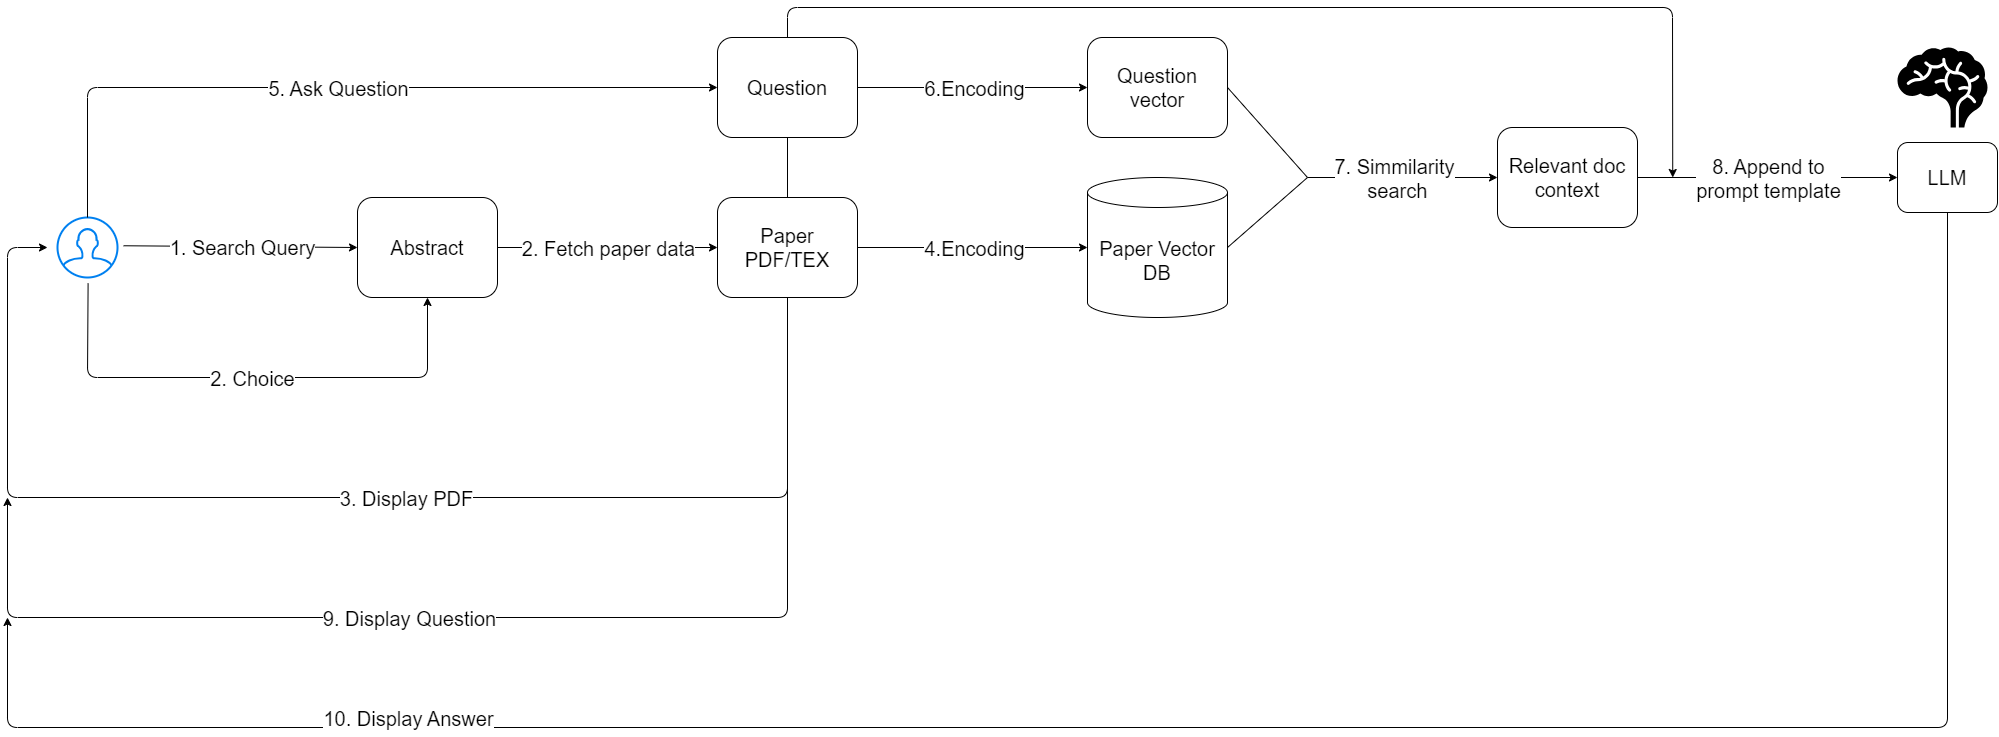

The diagram above was exported from draw.io. Its source (the exported page's mxGraphModel, read from the mxfile embedded in the PNG):
<mxGraphModel dx="2314" dy="3212" grid="1" gridSize="10" guides="0" tooltips="1" connect="1" arrows="1" fold="1" page="1" pageScale="2" pageWidth="1169" pageHeight="827" math="0" shadow="0">
  <root>
    <mxCell id="0" />
    <mxCell id="1" parent="0" />
    <mxCell id="68" value="" style="group;strokeWidth=2;" vertex="1" connectable="0" parent="1">
      <mxGeometry x="30" y="-70" width="1990" height="720" as="geometry" />
    </mxCell>
    <mxCell id="2" value="" style="html=1;verticalLabelPosition=bottom;align=center;labelBackgroundColor=#ffffff;verticalAlign=top;strokeWidth=2;strokeColor=#0080F0;shadow=0;dashed=0;shape=mxgraph.ios7.icons.user;" parent="68" vertex="1">
      <mxGeometry x="50" y="210" width="60" height="60" as="geometry" />
    </mxCell>
    <mxCell id="5" value="&lt;font style=&quot;font-size: 20px;&quot;&gt;Abstract&lt;/font&gt;" style="rounded=1;whiteSpace=wrap;html=1;" parent="68" vertex="1">
      <mxGeometry x="350" y="190" width="140" height="100" as="geometry" />
    </mxCell>
    <mxCell id="7" value="" style="endArrow=classic;html=1;exitX=1.1;exitY=0.471;exitDx=0;exitDy=0;exitPerimeter=0;entryX=0;entryY=0.5;entryDx=0;entryDy=0;" parent="68" source="2" target="5" edge="1">
      <mxGeometry relative="1" as="geometry">
        <mxPoint x="140" y="239.42" as="sourcePoint" />
        <mxPoint x="250" y="240" as="targetPoint" />
      </mxGeometry>
    </mxCell>
    <mxCell id="8" value="&lt;font style=&quot;font-size: 20px;&quot;&gt;1. Search Query&lt;/font&gt;" style="edgeLabel;resizable=0;html=1;align=center;verticalAlign=middle;" parent="7" connectable="0" vertex="1">
      <mxGeometry relative="1" as="geometry" />
    </mxCell>
    <mxCell id="11" value="" style="endArrow=classic;html=1;exitX=0.51;exitY=1.1;exitDx=0;exitDy=0;exitPerimeter=0;entryX=0.5;entryY=1;entryDx=0;entryDy=0;" parent="68" source="2" target="5" edge="1">
      <mxGeometry relative="1" as="geometry">
        <mxPoint x="430" y="370" as="sourcePoint" />
        <mxPoint x="630" y="370" as="targetPoint" />
        <Array as="points">
          <mxPoint x="80" y="370" />
          <mxPoint x="420" y="370" />
        </Array>
      </mxGeometry>
    </mxCell>
    <mxCell id="12" value="&lt;font style=&quot;font-size: 20px;&quot;&gt;2. Choice&lt;/font&gt;" style="edgeLabel;resizable=0;html=1;align=center;verticalAlign=middle;" parent="11" connectable="0" vertex="1">
      <mxGeometry relative="1" as="geometry" />
    </mxCell>
    <mxCell id="30" value="" style="endArrow=classic;html=1;exitX=1;exitY=0.5;exitDx=0;exitDy=0;entryX=0;entryY=0.5;entryDx=0;entryDy=0;" edge="1" parent="68" source="5" target="29">
      <mxGeometry relative="1" as="geometry">
        <mxPoint x="600" y="470" as="sourcePoint" />
        <mxPoint x="700" y="470" as="targetPoint" />
      </mxGeometry>
    </mxCell>
    <mxCell id="31" value="&lt;font style=&quot;font-size: 20px;&quot;&gt;2. Fetch paper data&lt;/font&gt;" style="edgeLabel;resizable=0;html=1;align=center;verticalAlign=middle;" connectable="0" vertex="1" parent="30">
      <mxGeometry relative="1" as="geometry" />
    </mxCell>
    <mxCell id="34" value="" style="endArrow=classic;html=1;fontSize=20;exitX=0.5;exitY=1;exitDx=0;exitDy=0;" edge="1" parent="68" source="29">
      <mxGeometry relative="1" as="geometry">
        <mxPoint x="360" y="490" as="sourcePoint" />
        <mxPoint x="40" y="240" as="targetPoint" />
        <Array as="points">
          <mxPoint x="780" y="490" />
          <mxPoint y="490" />
          <mxPoint y="240" />
        </Array>
      </mxGeometry>
    </mxCell>
    <mxCell id="35" value="3. Display PDF" style="edgeLabel;resizable=0;html=1;align=center;verticalAlign=middle;fontSize=20;" connectable="0" vertex="1" parent="34">
      <mxGeometry relative="1" as="geometry">
        <mxPoint x="54" as="offset" />
      </mxGeometry>
    </mxCell>
    <mxCell id="41" value="Paper Vector DB" style="shape=cylinder3;whiteSpace=wrap;html=1;boundedLbl=1;backgroundOutline=1;size=15;fontSize=20;" vertex="1" parent="68">
      <mxGeometry x="1080" y="170" width="140" height="140" as="geometry" />
    </mxCell>
    <mxCell id="42" value="&lt;font style=&quot;font-size: 20px;&quot;&gt;Question&lt;/font&gt;" style="rounded=1;whiteSpace=wrap;html=1;" vertex="1" parent="68">
      <mxGeometry x="710" y="30" width="140" height="100" as="geometry" />
    </mxCell>
    <mxCell id="43" value="" style="endArrow=classic;html=1;fontSize=20;exitX=0.5;exitY=0;exitDx=0;exitDy=0;exitPerimeter=0;entryX=0;entryY=0.5;entryDx=0;entryDy=0;" edge="1" parent="68" source="2" target="42">
      <mxGeometry relative="1" as="geometry">
        <mxPoint x="90" y="120" as="sourcePoint" />
        <mxPoint x="190" y="120" as="targetPoint" />
        <Array as="points">
          <mxPoint x="80" y="80" />
        </Array>
      </mxGeometry>
    </mxCell>
    <mxCell id="44" value="5. Ask Question" style="edgeLabel;resizable=0;html=1;align=center;verticalAlign=middle;fontSize=20;" connectable="0" vertex="1" parent="43">
      <mxGeometry relative="1" as="geometry" />
    </mxCell>
    <mxCell id="45" value="&lt;font style=&quot;font-size: 20px;&quot;&gt;Question vector&lt;/font&gt;" style="rounded=1;whiteSpace=wrap;html=1;" vertex="1" parent="68">
      <mxGeometry x="1080" y="30" width="140" height="100" as="geometry" />
    </mxCell>
    <mxCell id="47" value="" style="endArrow=classic;html=1;fontSize=20;exitX=1;exitY=0.5;exitDx=0;exitDy=0;entryX=0;entryY=0.5;entryDx=0;entryDy=0;" edge="1" parent="68" source="42" target="45">
      <mxGeometry relative="1" as="geometry">
        <mxPoint x="880" y="110" as="sourcePoint" />
        <mxPoint x="1110" y="110" as="targetPoint" />
      </mxGeometry>
    </mxCell>
    <mxCell id="48" value="6.Encoding" style="edgeLabel;resizable=0;html=1;align=center;verticalAlign=middle;fontSize=20;" connectable="0" vertex="1" parent="47">
      <mxGeometry relative="1" as="geometry">
        <mxPoint as="offset" />
      </mxGeometry>
    </mxCell>
    <mxCell id="52" value="" style="endArrow=none;html=1;fontSize=20;exitX=1;exitY=0.5;exitDx=0;exitDy=0;endFill=0;" edge="1" parent="68" source="45">
      <mxGeometry width="50" height="50" relative="1" as="geometry">
        <mxPoint x="1250" y="130" as="sourcePoint" />
        <mxPoint x="1300" y="170" as="targetPoint" />
      </mxGeometry>
    </mxCell>
    <mxCell id="53" value="" style="endArrow=none;html=1;fontSize=20;exitX=1;exitY=0.5;exitDx=0;exitDy=0;exitPerimeter=0;endFill=0;" edge="1" parent="68" source="41">
      <mxGeometry width="50" height="50" relative="1" as="geometry">
        <mxPoint x="1240" y="250" as="sourcePoint" />
        <mxPoint x="1300" y="170" as="targetPoint" />
      </mxGeometry>
    </mxCell>
    <mxCell id="54" value="" style="endArrow=classic;html=1;fontSize=20;entryX=0;entryY=0.5;entryDx=0;entryDy=0;" edge="1" parent="68" target="56">
      <mxGeometry relative="1" as="geometry">
        <mxPoint x="1300" y="170" as="sourcePoint" />
        <mxPoint x="1480" y="170" as="targetPoint" />
      </mxGeometry>
    </mxCell>
    <mxCell id="55" value="7. Simmilarity&lt;br&gt;&amp;nbsp;search" style="edgeLabel;resizable=0;html=1;align=center;verticalAlign=middle;fontSize=20;" connectable="0" vertex="1" parent="54">
      <mxGeometry relative="1" as="geometry">
        <mxPoint x="-10" as="offset" />
      </mxGeometry>
    </mxCell>
    <mxCell id="56" value="&lt;font style=&quot;font-size: 20px;&quot;&gt;Relevant doc context&lt;/font&gt;" style="rounded=1;whiteSpace=wrap;html=1;" vertex="1" parent="68">
      <mxGeometry x="1490" y="120" width="140" height="100" as="geometry" />
    </mxCell>
    <mxCell id="57" value="&lt;font style=&quot;font-size: 20px;&quot;&gt;LLM&lt;/font&gt;" style="rounded=1;whiteSpace=wrap;html=1;" vertex="1" parent="68">
      <mxGeometry x="1890" y="135" width="100" height="70" as="geometry" />
    </mxCell>
    <mxCell id="58" value="" style="shape=mxgraph.signs.healthcare.brain;html=1;pointerEvents=1;fillColor=#000000;strokeColor=none;verticalLabelPosition=bottom;verticalAlign=top;align=center;" vertex="1" parent="68">
      <mxGeometry x="1890" y="40" width="90" height="80" as="geometry" />
    </mxCell>
    <mxCell id="59" value="" style="endArrow=classic;html=1;exitX=1;exitY=0.5;exitDx=0;exitDy=0;entryX=0;entryY=0.5;entryDx=0;entryDy=0;" edge="1" parent="68" target="57">
      <mxGeometry relative="1" as="geometry">
        <mxPoint x="1630" y="170" as="sourcePoint" />
        <mxPoint x="1870" y="120" as="targetPoint" />
      </mxGeometry>
    </mxCell>
    <mxCell id="60" value="&lt;font style=&quot;font-size: 20px;&quot;&gt;8. Append to &lt;br&gt;prompt template&lt;/font&gt;" style="edgeLabel;resizable=0;html=1;align=center;verticalAlign=middle;" connectable="0" vertex="1" parent="59">
      <mxGeometry relative="1" as="geometry" />
    </mxCell>
    <mxCell id="61" value="" style="endArrow=classic;html=1;fontSize=20;exitX=0.5;exitY=0;exitDx=0;exitDy=0;" edge="1" parent="68" source="42">
      <mxGeometry width="50" height="50" relative="1" as="geometry">
        <mxPoint x="860" as="sourcePoint" />
        <mxPoint x="1665.2380952380952" y="170" as="targetPoint" />
        <Array as="points">
          <mxPoint x="780" />
          <mxPoint x="1665" />
        </Array>
      </mxGeometry>
    </mxCell>
    <mxCell id="64" value="" style="endArrow=classic;html=1;fontSize=20;exitX=0.5;exitY=1;exitDx=0;exitDy=0;" edge="1" parent="68" source="42">
      <mxGeometry relative="1" as="geometry">
        <mxPoint x="940" y="430" as="sourcePoint" />
        <mxPoint y="490" as="targetPoint" />
        <Array as="points">
          <mxPoint x="780" y="610" />
          <mxPoint y="610" />
        </Array>
      </mxGeometry>
    </mxCell>
    <mxCell id="65" value="9. Display Question" style="edgeLabel;resizable=0;html=1;align=center;verticalAlign=middle;fontSize=20;" connectable="0" vertex="1" parent="64">
      <mxGeometry relative="1" as="geometry">
        <mxPoint x="-169" as="offset" />
      </mxGeometry>
    </mxCell>
    <mxCell id="29" value="&lt;font style=&quot;font-size: 20px;&quot;&gt;Paper PDF/TEX&lt;/font&gt;" style="rounded=1;whiteSpace=wrap;html=1;" vertex="1" parent="68">
      <mxGeometry x="710" y="190" width="140" height="100" as="geometry" />
    </mxCell>
    <mxCell id="39" value="" style="endArrow=classic;html=1;fontSize=20;exitX=1;exitY=0.5;exitDx=0;exitDy=0;entryX=0;entryY=0.5;entryDx=0;entryDy=0;entryPerimeter=0;" edge="1" parent="68" source="29" target="41">
      <mxGeometry relative="1" as="geometry">
        <mxPoint x="890" y="320" as="sourcePoint" />
        <mxPoint x="1050" y="240" as="targetPoint" />
      </mxGeometry>
    </mxCell>
    <mxCell id="40" value="4.Encoding" style="edgeLabel;resizable=0;html=1;align=center;verticalAlign=middle;fontSize=20;" connectable="0" vertex="1" parent="39">
      <mxGeometry relative="1" as="geometry">
        <mxPoint as="offset" />
      </mxGeometry>
    </mxCell>
    <mxCell id="66" value="" style="endArrow=classic;html=1;fontSize=20;exitX=0.5;exitY=1;exitDx=0;exitDy=0;" edge="1" parent="68" source="57">
      <mxGeometry relative="1" as="geometry">
        <mxPoint x="1490" y="580" as="sourcePoint" />
        <mxPoint y="610" as="targetPoint" />
        <Array as="points">
          <mxPoint x="1940" y="720" />
          <mxPoint y="720" />
        </Array>
      </mxGeometry>
    </mxCell>
    <mxCell id="67" value="10. Display Answer" style="edgeLabel;resizable=0;html=1;align=center;verticalAlign=middle;fontSize=20;" connectable="0" vertex="1" parent="66">
      <mxGeometry relative="1" as="geometry">
        <mxPoint x="-773" y="-10" as="offset" />
      </mxGeometry>
    </mxCell>
  </root>
</mxGraphModel>